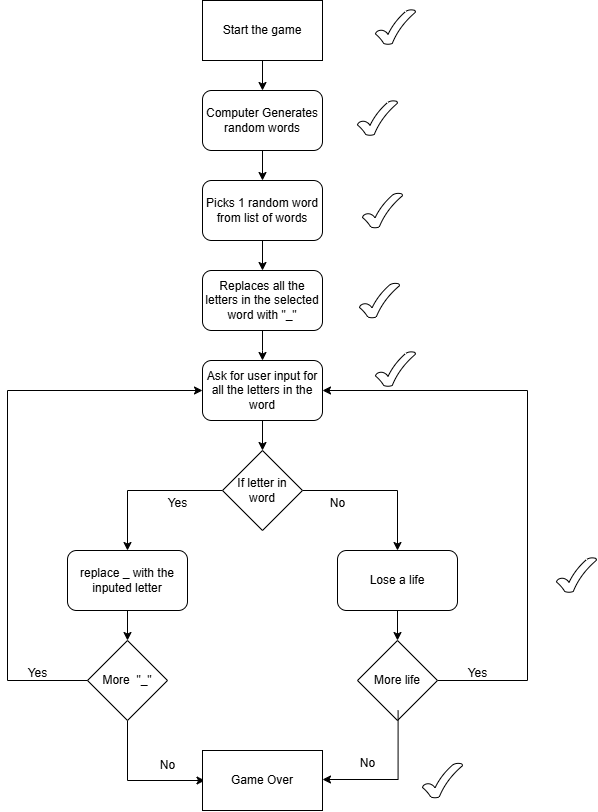

The diagram above was exported from draw.io. Its source (the exported page's mxGraphModel, read from the mxfile embedded in the PNG):
<mxGraphModel dx="868" dy="507" grid="0" gridSize="10" guides="1" tooltips="1" connect="1" arrows="1" fold="1" page="1" pageScale="1" pageWidth="850" pageHeight="1100" background="none" math="0" shadow="0">
  <root>
    <mxCell id="0" />
    <mxCell id="1" parent="0" />
    <mxCell id="7GHcsuheOS1Spant7hKF-3" value="" style="edgeStyle=orthogonalEdgeStyle;rounded=0;orthogonalLoop=1;jettySize=auto;html=1;" parent="1" source="7GHcsuheOS1Spant7hKF-1" target="7GHcsuheOS1Spant7hKF-2" edge="1">
      <mxGeometry relative="1" as="geometry" />
    </mxCell>
    <mxCell id="7GHcsuheOS1Spant7hKF-1" value="Start the game" style="rounded=0;whiteSpace=wrap;html=1;" parent="1" vertex="1">
      <mxGeometry x="365" y="70" width="120" height="60" as="geometry" />
    </mxCell>
    <mxCell id="7GHcsuheOS1Spant7hKF-5" value="" style="edgeStyle=orthogonalEdgeStyle;rounded=0;orthogonalLoop=1;jettySize=auto;html=1;" parent="1" source="7GHcsuheOS1Spant7hKF-2" target="7GHcsuheOS1Spant7hKF-4" edge="1">
      <mxGeometry relative="1" as="geometry" />
    </mxCell>
    <mxCell id="7GHcsuheOS1Spant7hKF-2" value="Computer Generates random words" style="rounded=1;whiteSpace=wrap;html=1;" parent="1" vertex="1">
      <mxGeometry x="365" y="160" width="120" height="60" as="geometry" />
    </mxCell>
    <mxCell id="7GHcsuheOS1Spant7hKF-7" value="" style="edgeStyle=orthogonalEdgeStyle;rounded=0;orthogonalLoop=1;jettySize=auto;html=1;" parent="1" source="7GHcsuheOS1Spant7hKF-4" target="7GHcsuheOS1Spant7hKF-6" edge="1">
      <mxGeometry relative="1" as="geometry" />
    </mxCell>
    <mxCell id="7GHcsuheOS1Spant7hKF-4" value="Picks 1 random word from list of words" style="rounded=1;whiteSpace=wrap;html=1;" parent="1" vertex="1">
      <mxGeometry x="365" y="250" width="120" height="60" as="geometry" />
    </mxCell>
    <mxCell id="7GHcsuheOS1Spant7hKF-29" value="" style="edgeStyle=orthogonalEdgeStyle;rounded=0;orthogonalLoop=1;jettySize=auto;html=1;" parent="1" source="7GHcsuheOS1Spant7hKF-6" edge="1">
      <mxGeometry relative="1" as="geometry">
        <mxPoint x="425" y="430" as="targetPoint" />
      </mxGeometry>
    </mxCell>
    <mxCell id="7GHcsuheOS1Spant7hKF-6" value="Replaces all the letters in the selected word with &quot;_&quot;" style="rounded=1;whiteSpace=wrap;html=1;" parent="1" vertex="1">
      <mxGeometry x="365" y="340" width="120" height="60" as="geometry" />
    </mxCell>
    <mxCell id="7GHcsuheOS1Spant7hKF-34" value="" style="edgeStyle=orthogonalEdgeStyle;rounded=0;orthogonalLoop=1;jettySize=auto;html=1;" parent="1" source="7GHcsuheOS1Spant7hKF-31" target="7GHcsuheOS1Spant7hKF-32" edge="1">
      <mxGeometry relative="1" as="geometry" />
    </mxCell>
    <mxCell id="7GHcsuheOS1Spant7hKF-31" value="Ask for user input for all the letters in the word" style="rounded=1;whiteSpace=wrap;html=1;" parent="1" vertex="1">
      <mxGeometry x="365" y="430" width="120" height="60" as="geometry" />
    </mxCell>
    <mxCell id="7GHcsuheOS1Spant7hKF-35" style="edgeStyle=orthogonalEdgeStyle;rounded=0;orthogonalLoop=1;jettySize=auto;html=1;entryX=0.5;entryY=0;entryDx=0;entryDy=0;" parent="1" source="7GHcsuheOS1Spant7hKF-32" target="7GHcsuheOS1Spant7hKF-33" edge="1">
      <mxGeometry relative="1" as="geometry">
        <mxPoint x="280" y="560" as="targetPoint" />
      </mxGeometry>
    </mxCell>
    <mxCell id="7GHcsuheOS1Spant7hKF-38" style="edgeStyle=orthogonalEdgeStyle;rounded=0;orthogonalLoop=1;jettySize=auto;html=1;entryX=0.5;entryY=0;entryDx=0;entryDy=0;" parent="1" source="7GHcsuheOS1Spant7hKF-32" target="7GHcsuheOS1Spant7hKF-37" edge="1">
      <mxGeometry relative="1" as="geometry" />
    </mxCell>
    <mxCell id="7GHcsuheOS1Spant7hKF-32" value="If letter in word" style="rhombus;whiteSpace=wrap;html=1;" parent="1" vertex="1">
      <mxGeometry x="385" y="520" width="80" height="80" as="geometry" />
    </mxCell>
    <mxCell id="7GHcsuheOS1Spant7hKF-49" value="" style="edgeStyle=orthogonalEdgeStyle;rounded=0;orthogonalLoop=1;jettySize=auto;html=1;" parent="1" source="7GHcsuheOS1Spant7hKF-33" target="7GHcsuheOS1Spant7hKF-48" edge="1">
      <mxGeometry relative="1" as="geometry" />
    </mxCell>
    <mxCell id="7GHcsuheOS1Spant7hKF-33" value="replace _ with the inputed letter" style="rounded=1;whiteSpace=wrap;html=1;" parent="1" vertex="1">
      <mxGeometry x="230" y="620" width="120" height="60" as="geometry" />
    </mxCell>
    <mxCell id="7GHcsuheOS1Spant7hKF-36" value="Yes" style="text;html=1;align=center;verticalAlign=middle;resizable=0;points=[];autosize=1;strokeColor=none;fillColor=none;" parent="1" vertex="1">
      <mxGeometry x="320" y="558" width="40" height="30" as="geometry" />
    </mxCell>
    <mxCell id="7GHcsuheOS1Spant7hKF-42" value="" style="edgeStyle=orthogonalEdgeStyle;rounded=0;orthogonalLoop=1;jettySize=auto;html=1;" parent="1" source="7GHcsuheOS1Spant7hKF-37" target="7GHcsuheOS1Spant7hKF-41" edge="1">
      <mxGeometry relative="1" as="geometry" />
    </mxCell>
    <mxCell id="7GHcsuheOS1Spant7hKF-37" value="Lose a life" style="rounded=1;whiteSpace=wrap;html=1;" parent="1" vertex="1">
      <mxGeometry x="500" y="620" width="120" height="60" as="geometry" />
    </mxCell>
    <mxCell id="7GHcsuheOS1Spant7hKF-40" value="No" style="text;html=1;align=center;verticalAlign=middle;resizable=0;points=[];autosize=1;strokeColor=none;fillColor=none;" parent="1" vertex="1">
      <mxGeometry x="480" y="558" width="40" height="30" as="geometry" />
    </mxCell>
    <mxCell id="7GHcsuheOS1Spant7hKF-45" style="edgeStyle=orthogonalEdgeStyle;rounded=0;orthogonalLoop=1;jettySize=auto;html=1;entryX=1;entryY=0.5;entryDx=0;entryDy=0;exitX=1;exitY=0.5;exitDx=0;exitDy=0;" parent="1" source="7GHcsuheOS1Spant7hKF-41" target="7GHcsuheOS1Spant7hKF-31" edge="1">
      <mxGeometry relative="1" as="geometry">
        <mxPoint x="715" y="728" as="sourcePoint" />
        <mxPoint x="680" y="438" as="targetPoint" />
        <Array as="points">
          <mxPoint x="690" y="750" />
          <mxPoint x="690" y="460" />
        </Array>
      </mxGeometry>
    </mxCell>
    <mxCell id="7GHcsuheOS1Spant7hKF-41" value="More life" style="rhombus;whiteSpace=wrap;html=1;" parent="1" vertex="1">
      <mxGeometry x="520" y="710" width="80" height="80" as="geometry" />
    </mxCell>
    <mxCell id="7GHcsuheOS1Spant7hKF-46" value="Yes" style="text;html=1;align=center;verticalAlign=middle;resizable=0;points=[];autosize=1;strokeColor=none;fillColor=none;" parent="1" vertex="1">
      <mxGeometry x="620" y="728" width="40" height="30" as="geometry" />
    </mxCell>
    <mxCell id="7GHcsuheOS1Spant7hKF-50" style="edgeStyle=orthogonalEdgeStyle;rounded=0;orthogonalLoop=1;jettySize=auto;html=1;entryX=0;entryY=0.5;entryDx=0;entryDy=0;exitX=0.13;exitY=0.423;exitDx=0;exitDy=0;exitPerimeter=0;" parent="1" source="7GHcsuheOS1Spant7hKF-48" target="7GHcsuheOS1Spant7hKF-31" edge="1">
      <mxGeometry relative="1" as="geometry">
        <mxPoint x="229.96" y="750" as="sourcePoint" />
        <mxPoint x="349.99999999999994" y="453.4000000000001" as="targetPoint" />
        <Array as="points">
          <mxPoint x="260" y="750" />
          <mxPoint x="170" y="750" />
          <mxPoint x="170" y="460" />
        </Array>
      </mxGeometry>
    </mxCell>
    <mxCell id="7GHcsuheOS1Spant7hKF-55" style="edgeStyle=orthogonalEdgeStyle;rounded=0;orthogonalLoop=1;jettySize=auto;html=1;entryX=0;entryY=0.75;entryDx=0;entryDy=0;exitX=0.5;exitY=1;exitDx=0;exitDy=0;" parent="1" source="7GHcsuheOS1Spant7hKF-48" edge="1">
      <mxGeometry relative="1" as="geometry">
        <mxPoint x="292.5" y="775" as="sourcePoint" />
        <mxPoint x="367.5" y="850" as="targetPoint" />
        <Array as="points">
          <mxPoint x="290" y="850" />
        </Array>
      </mxGeometry>
    </mxCell>
    <mxCell id="7GHcsuheOS1Spant7hKF-48" value="More&amp;nbsp; &quot;_&quot;" style="rhombus;whiteSpace=wrap;html=1;" parent="1" vertex="1">
      <mxGeometry x="250" y="710" width="80" height="80" as="geometry" />
    </mxCell>
    <mxCell id="7GHcsuheOS1Spant7hKF-51" value="Yes" style="text;html=1;align=center;verticalAlign=middle;resizable=0;points=[];autosize=1;strokeColor=none;fillColor=none;" parent="1" vertex="1">
      <mxGeometry x="180" y="728" width="40" height="30" as="geometry" />
    </mxCell>
    <mxCell id="7GHcsuheOS1Spant7hKF-54" value="Game Over" style="rounded=0;whiteSpace=wrap;html=1;" parent="1" vertex="1">
      <mxGeometry x="365" y="820" width="120" height="60" as="geometry" />
    </mxCell>
    <mxCell id="7GHcsuheOS1Spant7hKF-56" value="No" style="text;html=1;align=center;verticalAlign=middle;resizable=0;points=[];autosize=1;strokeColor=none;fillColor=none;" parent="1" vertex="1">
      <mxGeometry x="310" y="820" width="40" height="30" as="geometry" />
    </mxCell>
    <mxCell id="7GHcsuheOS1Spant7hKF-57" style="edgeStyle=orthogonalEdgeStyle;rounded=0;orthogonalLoop=1;jettySize=auto;html=1;entryX=0.995;entryY=0.65;entryDx=0;entryDy=0;entryPerimeter=0;" parent="1" edge="1">
      <mxGeometry relative="1" as="geometry">
        <mxPoint x="560.6" y="780" as="sourcePoint" />
        <mxPoint x="485.0000000000001" y="849" as="targetPoint" />
        <Array as="points">
          <mxPoint x="560.6" y="849" />
        </Array>
      </mxGeometry>
    </mxCell>
    <mxCell id="7GHcsuheOS1Spant7hKF-58" value="No" style="text;html=1;align=center;verticalAlign=middle;resizable=0;points=[];autosize=1;strokeColor=none;fillColor=none;" parent="1" vertex="1">
      <mxGeometry x="510" y="818" width="40" height="30" as="geometry" />
    </mxCell>
    <mxCell id="9U0KSRAQ-jG0EuWUmfzg-1" value="" style="verticalLabelPosition=bottom;verticalAlign=top;html=1;shape=mxgraph.basic.tick" vertex="1" parent="1">
      <mxGeometry x="538" y="79" width="40" height="35" as="geometry" />
    </mxCell>
    <mxCell id="9U0KSRAQ-jG0EuWUmfzg-2" value="" style="verticalLabelPosition=bottom;verticalAlign=top;html=1;shape=mxgraph.basic.tick" vertex="1" parent="1">
      <mxGeometry x="520" y="170" width="40" height="35" as="geometry" />
    </mxCell>
    <mxCell id="9U0KSRAQ-jG0EuWUmfzg-3" value="" style="verticalLabelPosition=bottom;verticalAlign=top;html=1;shape=mxgraph.basic.tick" vertex="1" parent="1">
      <mxGeometry x="525" y="262.5" width="40" height="35" as="geometry" />
    </mxCell>
    <mxCell id="9U0KSRAQ-jG0EuWUmfzg-4" value="" style="verticalLabelPosition=bottom;verticalAlign=top;html=1;shape=mxgraph.basic.tick" vertex="1" parent="1">
      <mxGeometry x="522" y="352.5" width="40" height="35" as="geometry" />
    </mxCell>
    <mxCell id="9U0KSRAQ-jG0EuWUmfzg-5" value="" style="verticalLabelPosition=bottom;verticalAlign=top;html=1;shape=mxgraph.basic.tick" vertex="1" parent="1">
      <mxGeometry x="538" y="421" width="40" height="35" as="geometry" />
    </mxCell>
    <mxCell id="9U0KSRAQ-jG0EuWUmfzg-6" value="" style="verticalLabelPosition=bottom;verticalAlign=top;html=1;shape=mxgraph.basic.tick" vertex="1" parent="1">
      <mxGeometry x="719" y="627" width="40" height="35" as="geometry" />
    </mxCell>
    <mxCell id="9U0KSRAQ-jG0EuWUmfzg-7" value="" style="verticalLabelPosition=bottom;verticalAlign=top;html=1;shape=mxgraph.basic.tick" vertex="1" parent="1">
      <mxGeometry x="585" y="832.5" width="40" height="35" as="geometry" />
    </mxCell>
  </root>
</mxGraphModel>